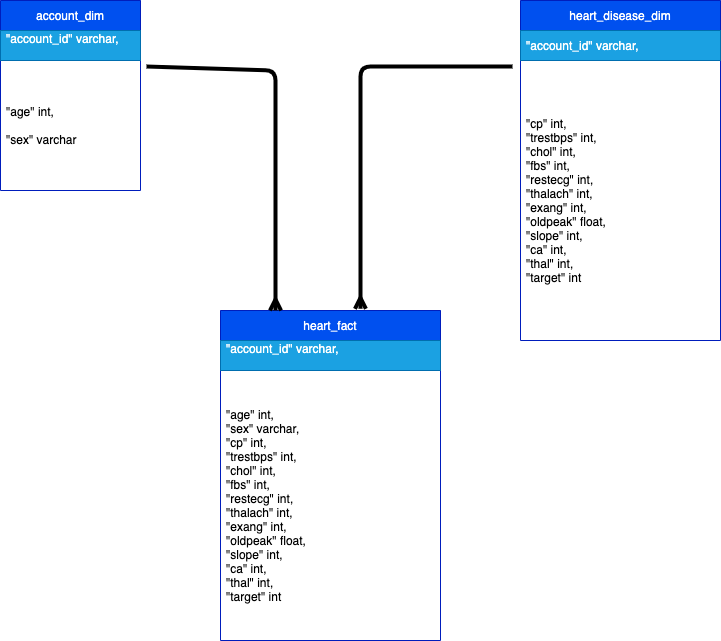

The diagram above was exported from draw.io. Its source (the exported page's mxGraphModel, read from the mxfile embedded in the PNG):
<mxGraphModel dx="1052" dy="1513" grid="1" gridSize="10" guides="1" tooltips="1" connect="1" arrows="1" fold="1" page="1" pageScale="1" pageWidth="1169" pageHeight="827" math="0" shadow="0">
  <root>
    <mxCell id="0" />
    <mxCell id="1" parent="0" />
    <mxCell id="2" value="heart_fact" style="swimlane;fontStyle=0;childLayout=stackLayout;horizontal=1;startSize=30;horizontalStack=0;resizeParent=1;resizeParentMax=0;resizeLast=0;collapsible=1;marginBottom=0;fillColor=#0050ef;fontColor=#ffffff;strokeColor=#001DBC;" parent="1" vertex="1">
      <mxGeometry x="380" y="240" width="220" height="330" as="geometry" />
    </mxCell>
    <mxCell id="3" value="&quot;account_id&quot; varchar,&#10;" style="text;strokeColor=#006EAF;fillColor=#1ba1e2;align=left;verticalAlign=middle;spacingLeft=4;spacingRight=4;overflow=hidden;points=[[0,0.5],[1,0.5]];portConstraint=eastwest;rotatable=0;fontColor=#ffffff;" parent="2" vertex="1">
      <mxGeometry y="30" width="220" height="30" as="geometry" />
    </mxCell>
    <mxCell id="4" value="&quot;age&quot; int,&#10;    &quot;sex&quot; varchar,&#10;    &quot;cp&quot; int,&#10;    &quot;trestbps&quot; int,&#10;    &quot;chol&quot; int,&#10;    &quot;fbs&quot; int,&#10;    &quot;restecg&quot; int,&#10;    &quot;thalach&quot; int,&#10;    &quot;exang&quot; int,&#10;    &quot;oldpeak&quot; float,&#10;    &quot;slope&quot; int,&#10;    &quot;ca&quot; int,&#10;    &quot;thal&quot; int,&#10;    &quot;target&quot; int" style="text;strokeColor=none;fillColor=none;align=left;verticalAlign=middle;spacingLeft=4;spacingRight=4;overflow=hidden;points=[[0,0.5],[1,0.5]];portConstraint=eastwest;rotatable=0;" parent="2" vertex="1">
      <mxGeometry y="60" width="220" height="270" as="geometry" />
    </mxCell>
    <mxCell id="5" style="edgeStyle=none;html=1;endArrow=ERmany;endFill=0;exitX=1.043;exitY=0.046;exitDx=0;exitDy=0;exitPerimeter=0;entryX=0.25;entryY=0;entryDx=0;entryDy=0;strokeWidth=4;strokeColor=#000000;" parent="1" source="8" target="2" edge="1">
      <mxGeometry relative="1" as="geometry">
        <Array as="points">
          <mxPoint x="435" />
          <mxPoint x="435" y="119" />
        </Array>
      </mxGeometry>
    </mxCell>
    <mxCell id="6" value="account_dim" style="swimlane;fontStyle=0;childLayout=stackLayout;horizontal=1;startSize=30;horizontalStack=0;resizeParent=1;resizeParentMax=0;resizeLast=0;collapsible=1;marginBottom=0;fillColor=#0050ef;fontColor=#ffffff;strokeColor=#001DBC;" parent="1" vertex="1">
      <mxGeometry x="160" y="-70" width="140" height="190" as="geometry" />
    </mxCell>
    <mxCell id="7" value="&quot;account_id&quot; varchar,&#10;" style="text;strokeColor=#006EAF;fillColor=#1ba1e2;align=left;verticalAlign=middle;spacingLeft=4;spacingRight=4;overflow=hidden;points=[[0,0.5],[1,0.5]];portConstraint=eastwest;rotatable=0;fontColor=#ffffff;" parent="6" vertex="1">
      <mxGeometry y="30" width="140" height="30" as="geometry" />
    </mxCell>
    <mxCell id="8" value="&quot;age&quot; int,&#10;&#10;    &quot;sex&quot; varchar" style="text;strokeColor=none;fillColor=none;align=left;verticalAlign=middle;spacingLeft=4;spacingRight=4;overflow=hidden;points=[[0,0.5],[1,0.5]];portConstraint=eastwest;rotatable=0;" parent="6" vertex="1">
      <mxGeometry y="60" width="140" height="130" as="geometry" />
    </mxCell>
    <mxCell id="18" value="heart_disease_dim" style="swimlane;fontStyle=0;childLayout=stackLayout;horizontal=1;startSize=30;horizontalStack=0;resizeParent=1;resizeParentMax=0;resizeLast=0;collapsible=1;marginBottom=0;fillColor=#0050ef;fontColor=#ffffff;strokeColor=#001DBC;" parent="1" vertex="1">
      <mxGeometry x="680" y="-70" width="200" height="340" as="geometry" />
    </mxCell>
    <mxCell id="19" value="&quot;account_id&quot; varchar," style="text;strokeColor=#006EAF;fillColor=#1ba1e2;align=left;verticalAlign=middle;spacingLeft=4;spacingRight=4;overflow=hidden;points=[[0,0.5],[1,0.5]];portConstraint=eastwest;rotatable=0;fontColor=#ffffff;" parent="18" vertex="1">
      <mxGeometry y="30" width="200" height="30" as="geometry" />
    </mxCell>
    <mxCell id="20" value="&quot;cp&quot; int,&#10;    &quot;trestbps&quot; int,&#10;    &quot;chol&quot; int,&#10;    &quot;fbs&quot; int,&#10;    &quot;restecg&quot; int,&#10;    &quot;thalach&quot; int,&#10;    &quot;exang&quot; int,&#10;    &quot;oldpeak&quot; float,&#10;    &quot;slope&quot; int,&#10;    &quot;ca&quot; int,&#10;    &quot;thal&quot; int,&#10;    &quot;target&quot; int" style="text;strokeColor=none;fillColor=none;align=left;verticalAlign=middle;spacingLeft=4;spacingRight=4;overflow=hidden;points=[[0,0.5],[1,0.5]];portConstraint=eastwest;rotatable=0;" parent="18" vertex="1">
      <mxGeometry y="60" width="200" height="280" as="geometry" />
    </mxCell>
    <mxCell id="21" style="edgeStyle=none;html=1;entryX=0.636;entryY=-0.005;entryDx=0;entryDy=0;entryPerimeter=0;endArrow=ERmany;endFill=0;exitX=-0.04;exitY=0.021;exitDx=0;exitDy=0;exitPerimeter=0;strokeWidth=4;strokeColor=#000000;" parent="1" source="20" target="2" edge="1">
      <mxGeometry relative="1" as="geometry">
        <Array as="points">
          <mxPoint x="520" y="-4" />
        </Array>
      </mxGeometry>
    </mxCell>
  </root>
</mxGraphModel>